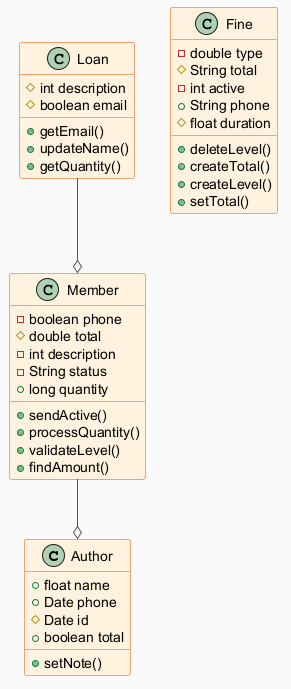

The diagram above was rendered by PlantUML. Its source (embedded in the PNG):
@startuml
skinparam backgroundColor #FAFAFA
skinparam classBackgroundColor #FFF3E0
skinparam classBorderColor #E65100
skinparam ArrowColor #555555
class Author {
  +float name
  +Date phone
  #Date id
  +boolean total
  +setNote()
}
class Loan {
  #int description
  #boolean email
  +getEmail()
  +updateName()
  +getQuantity()
}
class Fine {
  -double type
  #String total
  -int active
  +String phone
  #float duration
  +deleteLevel()
  +createTotal()
  +createLevel()
  +setTotal()
}
class Member {
  -boolean phone
  #double total
  -int description
  -String status
  +long quantity
  +sendActive()
  +processQuantity()
  +validateLevel()
  +findAmount()
}
Loan --o Member
Member --o Author
@enduml